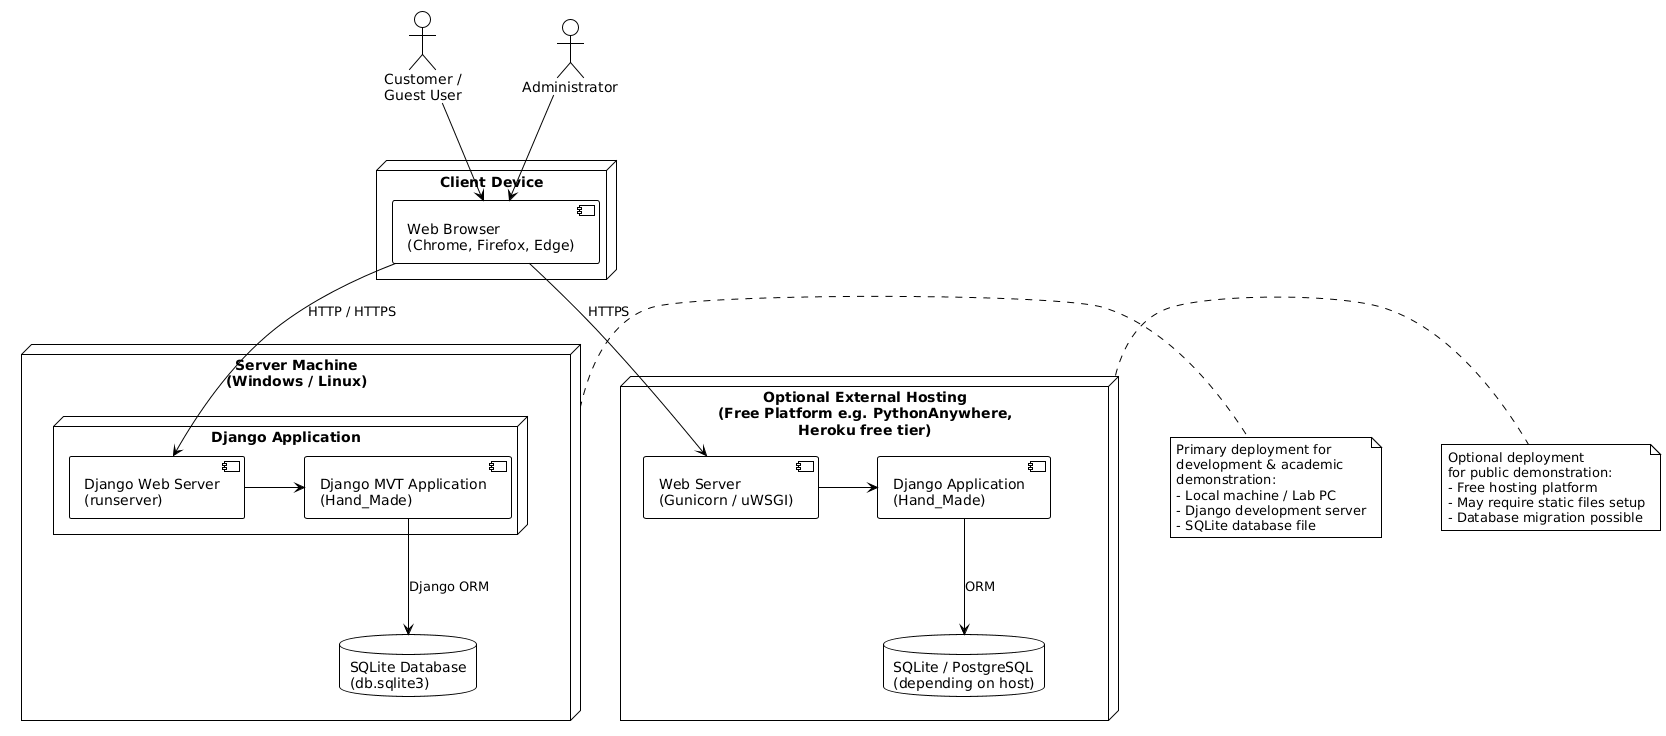

The diagram above was rendered by PlantUML. Its source (embedded in the PNG):
@startuml
!theme plain
skinparam nodesep 60
skinparam ranksep 80

' Nodes
node "Client Device" as client {
  [Web Browser\n(Chrome, Firefox, Edge)] as browser
}

node "Server Machine\n(Windows / Linux)" as server {
  node "Django Application" as django {
    [Django Web Server\n(runserver)] as runserver
    [Django MVT Application\n(Hand_Made)] as app
  }
  database "SQLite Database\n(db.sqlite3)" as sqlite
}

node "Optional External Hosting\n(Free Platform e.g. PythonAnywhere,\nHeroku free tier)" as hosting {
  [Web Server\n(Gunicorn / uWSGI)] as prodserver
  [Django Application\n(Hand_Made)] as prodapp
  database "SQLite / PostgreSQL\n(depending on host)" as proddb
}

' Connections
browser -down-> runserver : HTTP / HTTPS
runserver -right-> app
app -down-> sqlite : Django ORM

browser -down-> prodserver : HTTPS
prodserver -right-> prodapp
prodapp -down-> proddb : ORM

note right of server
  Primary deployment for
  development & academic
  demonstration:
  - Local machine / Lab PC
  - Django development server
  - SQLite database file
end note

note right of hosting
  Optional deployment
  for public demonstration:
  - Free hosting platform
  - May require static files setup
  - Database migration possible
end note

' Actors
actor "Customer /\nGuest User" as customer
actor Administrator as admin

customer -down-> browser
admin -down-> browser
@enduml